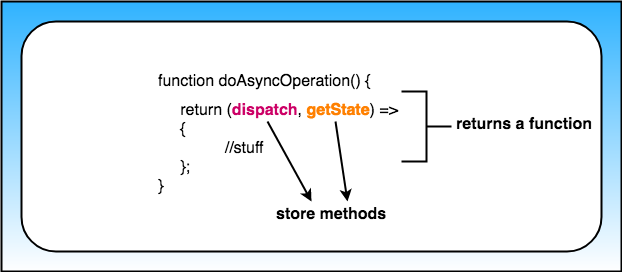

The diagram above was exported from draw.io. Its source (the exported page's mxGraphModel, read from the mxfile embedded in the PNG):
<mxGraphModel dx="617" dy="1567" grid="1" gridSize="10" guides="1" tooltips="1" connect="1" arrows="1" fold="1" page="1" pageScale="1" pageWidth="850" pageHeight="1100" background="#ffffff" math="0" shadow="0">
  <root>
    <mxCell id="0" />
    <mxCell id="1" parent="0" />
    <mxCell id="19" value="" style="rounded=0;whiteSpace=wrap;html=1;strokeWidth=2;fillColor=#30B3FF;strokeColor=#000000;gradientColor=#ffffff;" parent="1" vertex="1">
      <mxGeometry x="90" width="620" height="270" as="geometry" />
    </mxCell>
    <mxCell id="17" value="" style="rounded=1;whiteSpace=wrap;html=1;strokeWidth=2;fillColor=#ffffff;gradientColor=none;" parent="1" vertex="1">
      <mxGeometry x="110" y="20" width="580" height="230" as="geometry" />
    </mxCell>
    <mxCell id="8" style="edgeStyle=orthogonalEdgeStyle;rounded=0;html=1;exitX=0.75;exitY=0;entryX=0.75;entryY=0;jettySize=auto;orthogonalLoop=1;strokeWidth=2;" parent="1" source="2" target="2" edge="1">
      <mxGeometry relative="1" as="geometry" />
    </mxCell>
    <mxCell id="2" value="&lt;h1 style=&quot;font-size: 16px&quot;&gt;&lt;font style=&quot;font-size: 16px&quot;&gt;&lt;span style=&quot;font-weight: normal&quot;&gt;function doAsyncOperation(&lt;/span&gt;&lt;span style=&quot;font-weight: normal&quot;&gt;) {&lt;/span&gt;&lt;/font&gt;&lt;/h1&gt;&lt;div style=&quot;font-size: 16px&quot;&gt;&lt;font style=&quot;font-size: 16px&quot;&gt;&amp;nbsp; &amp;nbsp; &amp;nbsp;return (&lt;font color=&quot;#cc0066&quot; style=&quot;font-size: 16px&quot;&gt;&lt;b&gt;dispatch&lt;/b&gt;&lt;/font&gt;, &lt;font color=&quot;#ff8000&quot; style=&quot;font-size: 16px&quot;&gt;&lt;font style=&quot;font-size: 16px&quot;&gt;&lt;b&gt;getStat&lt;/b&gt;&lt;/font&gt;&lt;span&gt;&lt;b&gt;e&lt;/b&gt;&lt;/span&gt;&lt;/font&gt;) =&amp;gt;&amp;nbsp; &amp;nbsp; &amp;nbsp; &amp;nbsp;{&lt;/font&gt;&lt;/div&gt;&lt;div style=&quot;font-size: 16px&quot;&gt;&lt;font style=&quot;font-size: 16px&quot;&gt;&amp;nbsp; &amp;nbsp; &amp;nbsp; &amp;nbsp; &amp;nbsp; &amp;nbsp; &amp;nbsp; &amp;nbsp;//stuff&lt;/font&gt;&lt;/div&gt;&lt;div style=&quot;font-size: 16px&quot;&gt;&lt;font style=&quot;font-size: 16px&quot;&gt;&amp;nbsp; &amp;nbsp; &amp;nbsp;};&lt;/font&gt;&lt;/div&gt;&lt;div style=&quot;font-size: 16px&quot;&gt;&lt;span style=&quot;font-weight: normal&quot;&gt;&lt;font style=&quot;font-size: 16px&quot;&gt;}&lt;/font&gt;&lt;/span&gt;&lt;/div&gt;" style="text;html=1;strokeColor=none;fillColor=none;spacing=5;spacingTop=-20;whiteSpace=wrap;overflow=hidden;rounded=0;" parent="1" vertex="1">
      <mxGeometry x="242" y="70" width="258" height="130" as="geometry" />
    </mxCell>
    <mxCell id="23" value="" style="strokeWidth=2;html=1;shape=mxgraph.flowchart.annotation_2;align=left;fillColor=#ffffff;gradientColor=none;rotation=180;" vertex="1" parent="1">
      <mxGeometry x="490" y="90" width="50" height="70" as="geometry" />
    </mxCell>
    <mxCell id="26" value="&lt;h1&gt;&lt;font style=&quot;font-size: 16px&quot;&gt;returns a function&lt;/font&gt;&lt;/h1&gt;" style="text;html=1;strokeColor=none;fillColor=none;spacing=5;spacingTop=-20;whiteSpace=wrap;overflow=hidden;rounded=0;" vertex="1" parent="1">
      <mxGeometry x="540" y="100" width="150" height="40" as="geometry" />
    </mxCell>
    <mxCell id="27" value="" style="endArrow=classic;html=1;strokeWidth=2;entryX=0.75;entryY=1;" edge="1" parent="1" target="2">
      <mxGeometry width="50" height="50" relative="1" as="geometry">
        <mxPoint x="424" y="120" as="sourcePoint" />
        <mxPoint x="424" y="165" as="targetPoint" />
      </mxGeometry>
    </mxCell>
    <mxCell id="28" value="" style="endArrow=classic;html=1;strokeWidth=2;" edge="1" parent="1">
      <mxGeometry width="50" height="50" relative="1" as="geometry">
        <mxPoint x="356" y="120" as="sourcePoint" />
        <mxPoint x="400" y="200" as="targetPoint" />
      </mxGeometry>
    </mxCell>
    <mxCell id="29" value="&lt;h1&gt;&lt;font style=&quot;font-size: 16px&quot;&gt;store methods&lt;/font&gt;&lt;br&gt;&lt;/h1&gt;" style="text;html=1;strokeColor=none;fillColor=none;spacing=5;spacingTop=-20;whiteSpace=wrap;overflow=hidden;rounded=0;" vertex="1" parent="1">
      <mxGeometry x="360" y="190" width="130" height="50" as="geometry" />
    </mxCell>
  </root>
</mxGraphModel>